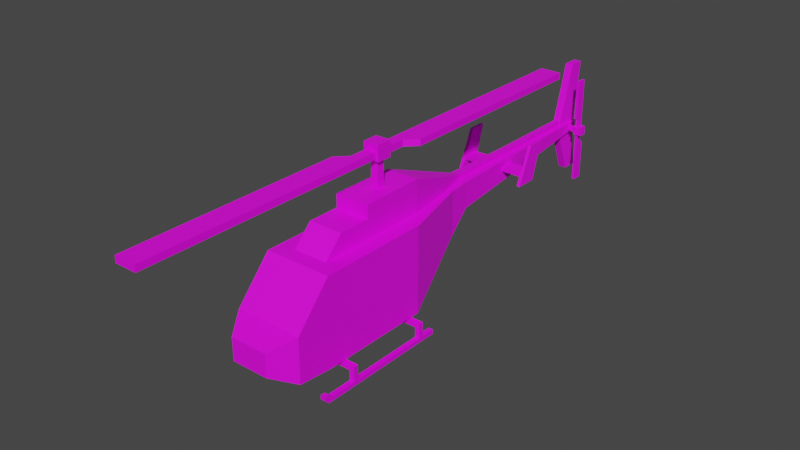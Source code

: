 # Source: Veh_Helicopter_01_Orange.blend  (saved by Blender 2.90.8; exported with 4.5.12 LTS)
import bpy
from mathutils import Matrix  # noqa: F401  (used for matrix-valued properties, if any)

bpy.ops.wm.read_factory_settings(use_empty=True)
scene = bpy.context.scene
scene.name = 'Scene'

# ---- collections
col_collection = bpy.data.collections.new('Collection'); scene.collection.children.link(col_collection)

# ---- images (referenced by path relative to the original .blend; pixels are not part of the script)
import os
ASSET_DIR = os.environ.get("B2B_ASSET_DIR", "")  # directory of the original .blend (textures are referenced by path, not embedded)
HERE = os.path.dirname(os.path.abspath(__file__))  # packed textures are extracted next to this script under _unpacked/

def load_image(name, relpath, width, height, colorspace="sRGB"):
    """Load a texture the original file referenced (path relative to the .blend, or extracted next to this script)."""
    p = next((c for c in (os.path.join(HERE, relpath), os.path.join(ASSET_DIR, relpath)) if relpath and os.path.exists(c)), "")
    if p:
        img = bpy.data.images.load(p, check_existing=True)
        img.name = name
    else:  # same state as the original file: an image datablock whose file is absent (Cycles renders it pink)
        img = bpy.data.images.new(name, width, height)
        img.source = "FILE"
        img.filepath = "//" + (relpath or name)
    img.colorspace_settings.name = colorspace
    return img
img_city_vehicles_pallete_png_002 = load_image('city_vehicles_pallete.png.002', 'city_vehicles_pallete.png', 1024, 1024, 'sRGB')

# ---- materials (node trees are filled in below, after node groups)
mat_material_003 = bpy.data.materials.new('Material.003')
mat_material_003.use_transparent_shadow = False

# ---- material node trees
mat_material_003.use_nodes = True; mat_material_003.node_tree.nodes.clear()
_N = mat_material_003.node_tree.nodes; _L = mat_material_003.node_tree.links
n0 = _N.new('ShaderNodeBsdfPrincipled'); n0.name = 'Principled BSDF'; n0.location = (10, 300)
n0.distribution = 'GGX'
n0.subsurface_method = 'BURLEY'
n0.inputs[3].default_value = 1.45
n0.inputs[27].default_value = (0.0, 0.0, 0.0, 1.0)
n0.inputs[28].default_value = 1.0
n1 = _N.new('ShaderNodeOutputMaterial'); n1.name = 'Material Output'; n1.location = (300, 300)
n2 = _N.new('ShaderNodeTexImage'); n2.name = 'Image Texture'; n2.location = (-354, 153)
n2.image = img_city_vehicles_pallete_png_002
n2.interpolation = 'Closest'
_L.new(n0.outputs[0], n1.inputs[0])
_L.new(n2.outputs[0], n0.inputs[0])
n1.is_active_output = True

# ---- world
world_world = bpy.data.worlds.new('World'); scene.world = world_world
world_world.use_nodes = True; world_world.node_tree.nodes.clear()
_N = world_world.node_tree.nodes; _L = world_world.node_tree.links
n0 = _N.new('ShaderNodeOutputWorld'); n0.name = 'World Output'; n0.location = (300, 300)
n1 = _N.new('ShaderNodeBackground'); n1.name = 'Background'; n1.location = (10, 300)
n1.inputs[0].default_value = (0.05088, 0.05088, 0.05088, 1.0)
_L.new(n1.outputs[0], n0.inputs[0])
n0.is_active_output = True
world_world.color = (0.05088, 0.05088, 0.05088)
world_world.use_sun_shadow = False
world_world.sun_shadow_jitter_overblur = 0.0

# ---- meshes
me_plane_009 = bpy.data.meshes.new('Plane.009')
me_plane_009.from_pydata([(-0.04297, -0.04962, 0.9975), (-0.04297, -0.04962, 1.325), (-0.04297, 0.03632, 0.9975), (-0.04297, 0.03632, 1.325), (0.04297, -0.04962, 0.9975), (0.04297, -0.04962, 1.325), (0.04297, 0.03632, 0.9975), (0.04297, 0.03632, 1.325), (-0.0604, -0.09499, 1.352), (-0.0604, 0.08168, 1.352), (0.0604, 0.08168, 1.352), (0.0604, -0.09499, 1.352), (-0.0604, -0.09499, 1.424), (-0.0604, 0.08168, 1.424), (0.0604, 0.08168, 1.424), (0.0604, -0.09499, 1.424), (-0.08833, 0.08168, 1.325), (0.08833, 0.08168, 1.325), (0.08833, -0.09499, 1.325), (-0.08833, -0.09499, 1.325), (-0.08833, 0.08168, 1.499), (0.08833, 0.08168, 1.499), (0.08833, -0.09499, 1.499), (-0.08833, -0.09499, 1.499), (0.0604, -0.311, 1.352), (-0.0604, -0.311, 1.352), (0.0604, -0.311, 1.424), (-0.0604, -0.311, 1.424), (-0.0604, 0.2977, 1.352), (0.0604, 0.2977, 1.352), (-0.0604, 0.2977, 1.424), (0.0604, 0.2977, 1.424), (0.0604, -2.891, 1.352), (-0.0604, -2.891, 1.352), (0.0604, -2.891, 1.424), (-0.0604, -2.891, 1.424), (-0.0604, 2.878, 1.352), (0.0604, 2.878, 1.352), (-0.0604, 2.878, 1.424), (0.0604, 2.878, 1.424), (-0.1804, -0.431, 1.352), (-0.1804, -0.431, 1.424), (-0.1804, -2.891, 1.352), (-0.1804, -2.891, 1.424), (0.1804, 0.4177, 1.424), (0.1804, 0.4177, 1.352), (0.1804, 2.878, 1.424), (0.1804, 2.878, 1.352)], [], [(0, 1, 3, 2), (2, 3, 7, 6), (6, 7, 5, 4), (4, 5, 1, 0), (2, 6, 4, 0), (5, 7, 17, 18), (16, 19, 23, 20), (3, 1, 19, 16), (1, 5, 18, 19), (7, 3, 16, 17), (21, 20, 23, 22), (15, 12, 27, 26), (14, 10, 29, 31), (18, 17, 21, 22), (9, 10, 17, 16), (11, 8, 19, 18), (14, 13, 20, 21), (12, 15, 22, 23), (8, 12, 23, 19), (13, 9, 16, 20), (15, 11, 18, 22), (10, 14, 21, 17), (27, 25, 40, 41), (8, 11, 24, 25), (11, 15, 26, 24), (12, 8, 25, 27), (31, 29, 45, 44), (9, 13, 30, 28), (13, 14, 31, 30), (10, 9, 28, 29), (33, 32, 34, 35), (25, 24, 32, 33), (24, 26, 34, 32), (26, 27, 35, 34), (37, 36, 38, 39), (30, 31, 39, 38), (28, 30, 38, 36), (29, 28, 36, 37), (41, 40, 42, 43), (25, 33, 42, 40), (33, 35, 43, 42), (35, 27, 41, 43), (44, 45, 47, 46), (39, 31, 44, 46), (37, 39, 46, 47), (29, 37, 47, 45)])
_uv = me_plane_009.uv_layers.new(name='UVMap')
_uv.uv.foreach_set('vector', [0.1776, 0.06507, 0.1776, 0.06347, 0.178, 0.06347, 0.178, 0.06507, 0.1772, 0.06507, 0.1772, 0.06347, 0.1776, 0.06347, 0.1776, 0.06507, 0.1785, 0.06347, 0.1785, 0.06507, 0.178, 0.06507, 0.178, 0.06347, 0.1845, 0.06507, 0.1845, 0.06347, 0.185, 0.06347, 0.185, 0.06507, 0.1759, 0.06484, 0.1759, 0.06526, 0.1755, 0.06526, 0.1755, 0.06484, 0.1919, 0.06372, 0.1923, 0.06372, 0.1925, 0.06394, 0.1916, 0.06394, 0.1763, 0.06347, 0.1763, 0.06434, 0.1755, 0.06434, 0.1755, 0.06347, 0.1923, 0.06329, 0.1919, 0.06329, 0.1916, 0.06307, 0.1925, 0.06307, 0.1919, 0.06329, 0.1919, 0.06372, 0.1916, 0.06394, 0.1916, 0.06307, 0.1923, 0.06372, 0.1923, 0.06329, 0.1925, 0.06307, 0.1925, 0.06394, 0.1846, 0.03463, 0.1846, 0.03569, 0.1835, 0.03569, 0.1835, 0.03463, 0.1834, 0.03122, 0.1827, 0.03122, 0.1827, 0.02991, 0.1834, 0.02991, 0.1941, 0.06497, 0.1937, 0.06497, 0.1937, 0.06392, 0.1941, 0.06392, 0.1772, 0.06347, 0.1772, 0.06434, 0.1763, 0.06434, 0.1763, 0.06347, 0.1838, 0.06361, 0.1838, 0.0642, 0.1837, 0.06434, 0.1837, 0.06347, 0.183, 0.06361, 0.183, 0.0642, 0.1828, 0.06434, 0.1828, 0.06347, 0.1842, 0.0642, 0.1842, 0.06361, 0.1845, 0.06347, 0.1845, 0.06434, 0.1833, 0.0642, 0.1833, 0.06361, 0.1837, 0.06347, 0.1837, 0.06434, 0.183, 0.0642, 0.1833, 0.0642, 0.1837, 0.06434, 0.1828, 0.06434, 0.1842, 0.06361, 0.1838, 0.06361, 0.1837, 0.06347, 0.1845, 0.06347, 0.1833, 0.06361, 0.183, 0.06361, 0.1828, 0.06347, 0.1837, 0.06347, 0.1838, 0.0642, 0.1842, 0.0642, 0.1845, 0.06434, 0.1837, 0.06434, 0.1873, 0.02483, 0.1878, 0.02483, 0.1878, 0.02557, 0.1873, 0.02557, 0.1856, 0.01432, 0.1864, 0.01432, 0.1864, 0.01562, 0.1856, 0.01562, 0.1886, 0.04043, 0.1882, 0.04043, 0.1882, 0.03912, 0.1886, 0.03912, 0.1873, 0.02353, 0.1878, 0.02353, 0.1878, 0.02483, 0.1873, 0.02483, 0.1764, 0.06434, 0.1768, 0.06434, 0.1768, 0.06493, 0.1764, 0.06493, 0.1882, 0.04043, 0.1878, 0.04043, 0.1878, 0.03912, 0.1882, 0.03912, 0.1834, 0.01432, 0.1842, 0.01432, 0.1842, 0.01562, 0.1834, 0.01562, 0.1856, 0.03118, 0.1864, 0.03118, 0.1864, 0.03249, 0.1856, 0.03249, 0.1793, 0.06407, 0.1793, 0.06347, 0.1797, 0.06347, 0.1797, 0.06407, 0.1856, 0.01562, 0.1864, 0.01562, 0.1864, 0.03118, 0.1856, 0.03118, 0.1886, 0.03912, 0.1882, 0.03912, 0.1882, 0.02353, 0.1886, 0.02353, 0.1834, 0.02991, 0.1827, 0.02991, 0.1827, 0.01432, 0.1834, 0.01432, 0.1797, 0.06407, 0.1797, 0.06347, 0.18, 0.06347, 0.18, 0.06407, 0.1834, 0.01562, 0.1842, 0.01562, 0.1842, 0.03122, 0.1834, 0.03122, 0.1882, 0.03912, 0.1878, 0.03912, 0.1878, 0.02353, 0.1882, 0.02353, 0.1856, 0.03249, 0.1864, 0.03249, 0.1864, 0.04805, 0.1856, 0.04805, 0.1873, 0.02557, 0.1878, 0.02557, 0.1878, 0.04044, 0.1873, 0.04044, 0.1856, 0.01562, 0.1856, 0.03118, 0.1849, 0.03118, 0.1849, 0.01634, 0.1793, 0.06407, 0.1797, 0.06407, 0.1797, 0.06465, 0.1793, 0.06465, 0.1827, 0.01432, 0.1827, 0.02991, 0.182, 0.02919, 0.182, 0.01432, 0.1864, 0.03274, 0.1868, 0.03274, 0.1868, 0.04761, 0.1864, 0.04761, 0.1842, 0.03122, 0.1842, 0.01562, 0.1849, 0.01635, 0.1849, 0.03122, 0.1797, 0.06407, 0.18, 0.06407, 0.18, 0.06465, 0.1797, 0.06465, 0.1856, 0.03249, 0.1856, 0.04805, 0.1849, 0.04805, 0.1849, 0.03321])
me_plane_009.materials.append(mat_material_003)
me_plane_009.use_remesh_fix_poles = True
me_plane_009.use_remesh_preserve_attributes = False
me_plane_009.use_mirror_vertex_groups = False
me_plane_009.update()
me_plane_008 = bpy.data.meshes.new('Plane.008')
me_plane_008.from_pydata([(0.06875, 3.297, 0.5844), (0.06875, 3.297, 0.6372), (0.06875, 3.35, 0.5844), (0.06875, 3.35, 0.6372), (0.1754, 3.297, 0.5844), (0.1754, 3.297, 0.6372), (0.1754, 3.35, 0.5844), (0.1754, 3.35, 0.6372), (0.1909, 3.356, 0.6587), (0.1909, 3.356, 0.5629), (0.1909, 3.291, 0.5629), (0.1909, 3.291, 0.6587), (0.2225, 3.356, 0.6587), (0.2225, 3.356, 0.5629), (0.2225, 3.291, 0.5629), (0.2225, 3.291, 0.6587), (0.1754, 3.276, 0.5629), (0.1754, 3.371, 0.5629), (0.1754, 3.371, 0.6587), (0.1754, 3.276, 0.6587), (0.2676, 3.276, 0.5629), (0.2676, 3.371, 0.5629), (0.2676, 3.371, 0.6587), (0.2676, 3.276, 0.6587), (0.1909, 3.356, 0.7787), (0.1909, 3.291, 0.7787), (0.2225, 3.356, 0.7787), (0.2225, 3.291, 0.7787), (0.1909, 3.291, 0.4429), (0.1909, 3.356, 0.4429), (0.2225, 3.291, 0.4429), (0.2225, 3.356, 0.4429), (0.1909, 3.356, 1.223), (0.1909, 3.291, 1.223), (0.2225, 3.356, 1.223), (0.2225, 3.291, 1.223), (0.1909, 3.291, -0.001136), (0.1909, 3.356, -0.001136), (0.2225, 3.291, -0.001136), (0.2225, 3.356, -0.001136), (0.1909, 3.243, 0.7787), (0.2225, 3.243, 0.7787), (0.1909, 3.243, 1.223), (0.2225, 3.243, 1.223), (0.2225, 3.404, 0.4429), (0.1909, 3.404, 0.4429), (0.2225, 3.404, -0.001136), (0.1909, 3.404, -0.001136)], [], [(2, 3, 7, 6), (7, 5, 19, 18), (4, 5, 1, 0), (2, 6, 4, 0), (7, 3, 1, 5), (12, 8, 24, 26), (6, 7, 18, 17), (5, 4, 16, 19), (4, 6, 17, 16), (21, 22, 23, 20), (17, 18, 22, 21), (19, 16, 20, 23), (14, 10, 28, 30), (9, 10, 16, 17), (11, 8, 18, 19), (14, 13, 21, 20), (12, 15, 23, 22), (15, 11, 19, 23), (8, 12, 22, 18), (13, 9, 17, 21), (10, 14, 20, 16), (26, 24, 32, 34), (15, 12, 26, 27), (8, 11, 25, 24), (11, 15, 27, 25), (31, 30, 38, 39), (9, 13, 31, 29), (13, 14, 30, 31), (10, 9, 29, 28), (32, 33, 35, 34), (27, 26, 34, 35), (35, 33, 42, 43), (24, 25, 33, 32), (36, 37, 39, 38), (31, 39, 46, 44), (28, 29, 37, 36), (30, 28, 36, 38), (40, 41, 43, 42), (33, 25, 40, 42), (25, 27, 41, 40), (27, 35, 43, 41), (45, 44, 46, 47), (29, 31, 44, 45), (37, 29, 45, 47), (39, 37, 47, 46)])
_uv = me_plane_008.uv_layers.new(name='UVMap')
_uv.uv.foreach_set('vector', [0.1897, 0.01629, 0.1898, 0.01629, 0.1898, 0.01665, 0.1897, 0.01665, 0.1791, 0.01599, 0.1791, 0.01617, 0.1791, 0.01625, 0.1791, 0.01592, 0.1851, 0.01661, 0.185, 0.01661, 0.185, 0.01624, 0.1851, 0.01624, 0.1897, 0.01629, 0.1897, 0.01665, 0.1895, 0.01665, 0.1895, 0.01629, 0.1925, 0.01624, 0.1925, 0.01661, 0.1923, 0.01661, 0.1923, 0.01624, 0.1926, 0.007779, 0.1928, 0.007779, 0.1928, 0.008192, 0.1926, 0.008192, 0.1793, 0.01599, 0.1791, 0.01599, 0.1791, 0.01592, 0.1794, 0.01592, 0.1791, 0.01617, 0.1793, 0.01617, 0.1794, 0.01625, 0.1791, 0.01625, 0.1793, 0.01617, 0.1793, 0.01599, 0.1794, 0.01592, 0.1794, 0.01625, 0.1797, 0.01625, 0.1794, 0.01625, 0.1794, 0.01592, 0.1797, 0.01592, 0.1852, 0.01657, 0.1852, 0.01624, 0.1856, 0.01624, 0.1856, 0.01657, 0.1909, 0.01621, 0.1909, 0.01654, 0.1906, 0.01654, 0.1906, 0.01621, 0.1868, 0.01415, 0.1869, 0.01415, 0.1869, 0.01456, 0.1868, 0.01456, 0.1797, 0.01652, 0.1797, 0.0163, 0.1797, 0.01625, 0.1797, 0.01658, 0.191, 0.01626, 0.191, 0.01648, 0.1909, 0.01654, 0.1909, 0.01621, 0.1796, 0.0163, 0.1796, 0.01652, 0.1794, 0.01658, 0.1794, 0.01625, 0.1911, 0.01648, 0.1911, 0.01626, 0.1912, 0.01621, 0.1912, 0.01654, 0.1911, 0.01626, 0.191, 0.01626, 0.1909, 0.01621, 0.1912, 0.01621, 0.191, 0.01648, 0.1911, 0.01648, 0.1912, 0.01654, 0.1909, 0.01654, 0.1796, 0.01652, 0.1797, 0.01652, 0.1797, 0.01658, 0.1794, 0.01658, 0.1797, 0.0163, 0.1796, 0.0163, 0.1794, 0.01625, 0.1797, 0.01625, 0.1926, 0.008192, 0.1928, 0.008192, 0.1928, 0.00972, 0.1926, 0.00972, 0.1853, 0.01305, 0.1855, 0.01305, 0.1855, 0.01347, 0.1853, 0.01347, 0.1895, 0.01222, 0.1898, 0.01222, 0.1898, 0.01264, 0.1895, 0.01264, 0.1928, 0.01343, 0.1927, 0.01343, 0.1927, 0.01301, 0.1928, 0.01301, 0.1911, 0.007325, 0.1914, 0.007325, 0.1914, 0.008853, 0.1911, 0.008853, 0.1927, 0.01343, 0.1928, 0.01343, 0.1928, 0.01384, 0.1927, 0.01384, 0.1911, 0.006912, 0.1914, 0.006912, 0.1914, 0.007325, 0.1911, 0.007325, 0.1906, 0.006912, 0.1908, 0.006912, 0.1908, 0.007325, 0.1906, 0.007325, 0.1927, 0.01423, 0.1927, 0.014, 0.1928, 0.014, 0.1928, 0.01423, 0.1853, 0.01347, 0.1855, 0.01347, 0.1855, 0.015, 0.1853, 0.015, 0.1928, 0.014, 0.1927, 0.014, 0.1927, 0.01384, 0.1928, 0.01384, 0.1895, 0.01264, 0.1898, 0.01264, 0.1898, 0.01416, 0.1895, 0.01416, 0.1928, 0.01423, 0.1928, 0.01445, 0.1927, 0.01445, 0.1927, 0.01423, 0.1911, 0.007325, 0.1911, 0.008853, 0.191, 0.008853, 0.191, 0.007325, 0.1906, 0.007325, 0.1908, 0.007325, 0.1908, 0.008853, 0.1906, 0.008853, 0.1868, 0.01456, 0.1869, 0.01456, 0.1869, 0.01609, 0.1868, 0.01609, 0.1928, 0.01125, 0.1926, 0.01125, 0.1926, 0.00972, 0.1928, 0.00972, 0.1898, 0.01416, 0.1898, 0.01264, 0.1899, 0.01264, 0.1899, 0.01416, 0.1928, 0.01478, 0.1927, 0.01478, 0.1927, 0.01462, 0.1928, 0.01462, 0.1853, 0.01347, 0.1853, 0.015, 0.1851, 0.015, 0.1851, 0.01347, 0.1926, 0.01125, 0.1928, 0.01125, 0.1928, 0.01278, 0.1926, 0.01278, 0.1926, 0.01285, 0.1928, 0.01285, 0.1928, 0.01301, 0.1926, 0.01301, 0.1908, 0.008853, 0.1908, 0.007325, 0.191, 0.007325, 0.191, 0.008853, 0.1927, 0.01445, 0.1928, 0.01445, 0.1928, 0.01462, 0.1927, 0.01462])
me_plane_008.materials.append(mat_material_003)
me_plane_008.use_remesh_fix_poles = True
me_plane_008.use_remesh_preserve_attributes = False
me_plane_008.use_mirror_vertex_groups = False
me_plane_008.update()
me_plane_007 = bpy.data.meshes.new('Plane.007')
me_plane_007.from_pydata([(0.2113, -1.771, 0.6589), (0.1941, -1.745, 0.3886), (0.1348, 1.249, 1.216), (0.1348, 1.249, 0.9139), (0.348, -1.498, 0.7948), (0.3258, -1.545, 0.2844), (0.378, -1.118, 0.2339), (0.348, -1.138, 1.193), (0.378, 0.1228, 0.8025), (0.378, 0.1228, 1.186), (0.1575, 0.9881, 0.6955), (0.1575, 0.9881, 1.216), (0.07356, 3.463, 1.216), (0.07356, 3.463, 1.117), (0.2113, -1.771, 0.4025), (0.378, -1.518, 0.2706), (0.03, -1.745, 0.3886), (0.03, -1.545, 0.2844), (0.378, -1.104, 1.186), (0.378, -1.451, 0.8025), (0.378, -0.9383, 1.186), (0.378, -0.8783, 0.8025), (0.378, -0.9383, 0.8025), (0.378, -1.118, 1.216), (0.378, -1.518, 0.7725), (0.378, -0.8783, 1.186), (0.378, 0.1528, 1.216), (0.378, -0.9083, 1.216), (0.378, -0.9083, 0.2339), (0.378, 0.1528, 0.2339), (0.378, -0.9083, 0.7725), (0.378, 0.1528, 0.5003), (0.378, -0.9083, 0.5003), (0.2113, -1.771, 0.5003), (0.378, 0.1387, 0.5003), (0.378, -0.8942, 0.5003), (0.2508, 0.6348, 0.5003), (0.378, -1.518, 0.5003), (0.378, -0.392, 0.5003), (0.378, -0.392, 0.8025), (0.378, -0.392, 0.2339), (0.378, -0.392, 1.186), (-0.2113, -1.771, 0.6589), (-0.1941, -1.745, 0.3886), (-0.1348, 1.249, 1.216), (-0.1348, 1.249, 0.9139), (-0.348, -1.498, 0.7948), (-0.3258, -1.545, 0.2844), (-0.378, -1.118, 0.2339), (-0.348, -1.138, 1.193), (-0.378, 0.1228, 0.8025), (-0.378, 0.1228, 1.186), (-0.1575, 0.9881, 0.6955), (-0.1575, 0.9881, 1.216), (0.0, -1.771, 0.6589), (0.0, -1.771, 0.4025), (0.0, 1.249, 1.216), (0.0, -1.518, 0.7725), (0.0, -1.118, 1.216), (0.0, 0.1528, 1.216), (0.0, 0.9881, 1.216), (0.0, 1.249, 0.9139), (0.0, -1.518, 0.2706), (0.0, -1.118, 0.2339), (0.0, 0.1528, 0.2339), (0.0, 0.9881, 0.6955), (-0.07356, 3.463, 1.216), (-0.07356, 3.463, 1.117), (0.0, 3.463, 1.216), (0.0, 3.463, 1.117), (-0.2113, -1.771, 0.4025), (-0.378, -1.518, 0.2706), (-0.03, -1.745, 0.3886), (-0.03, -1.545, 0.2844), (-0.378, -1.104, 1.186), (-0.378, -1.451, 0.8025), (0.0, -1.138, 1.193), (0.0, -1.498, 0.7948), (-0.378, -0.9383, 1.186), (-0.378, -0.8783, 0.8025), (-0.378, -0.9383, 0.8025), (-0.378, -1.118, 1.216), (-0.378, -1.518, 0.7725), (-0.378, -0.8783, 1.186), (-0.378, 0.1528, 1.216), (-0.378, -0.9083, 1.216), (-0.378, -0.9083, 0.2339), (-0.378, 0.1528, 0.2339), (-0.378, -0.9083, 0.7725), (-0.378, 0.1528, 0.5003), (-0.378, -0.9083, 0.5003), (-0.2113, -1.771, 0.5003), (-0.378, 0.1387, 0.5003), (-0.378, -0.8942, 0.5003), (-0.2508, 0.6348, 0.5003), (-0.378, -1.518, 0.5003), (0.0, -1.771, 0.5003), (-0.378, -0.392, 0.5003), (-0.378, -0.392, 0.8025), (-0.378, -0.392, 0.2339), (-0.378, -0.392, 1.186), (-0.1947, -0.9688, 1.181), (-0.1947, -0.3748, 1.181), (-0.1947, -0.3748, 1.43), (0.1947, -0.9688, 1.181), (0.1947, -0.3748, 1.181), (0.1947, -0.3748, 1.43), (-0.1893, 0.3615, 1.181), (-0.1893, 0.3615, 1.43), (0.1893, 0.3615, 1.181), (0.1893, 0.3615, 1.43), (-0.1217, 0.8524, 1.181), (-0.1217, 0.8524, 1.347), (0.1217, 0.8524, 1.181), (0.1217, 0.8524, 1.347), (-0.03439, 1.244, 1.181), (-0.03439, 1.244, 1.252), (0.03439, 1.244, 1.181), (0.03439, 1.244, 1.252), (-0.1947, -0.3748, 1.58), (0.1947, -0.3748, 1.58), (-0.1893, 0.3615, 1.578), (0.1893, 0.3615, 1.578), (-0.1947, -0.9688, 1.2), (-0.1947, -0.7386, 1.43), (0.1947, -0.7386, 1.43), (0.1947, -0.9688, 1.2), (-0.1217, 0.8524, 1.402), (0.1217, 0.8524, 1.402), (-0.03439, 1.244, 1.272), (0.03439, 1.244, 1.272), (-0.03439, 3.204, 1.252), (-0.03439, 3.204, 1.181), (0.03439, 3.204, 1.181), (0.03439, 3.204, 1.252), (-0.03439, 3.204, 1.272), (0.03439, 3.204, 1.272), (-0.04328, 3.164, 1.191), (-0.04328, 3.369, 1.912), (-0.04328, 3.457, 1.191), (-0.04328, 3.546, 1.912), (0.04328, 3.164, 1.191), (0.04328, 3.369, 1.912), (0.04328, 3.457, 1.191), (0.04328, 3.546, 1.912), (0.04328, 3.164, 1.14), (0.04328, 3.369, 0.6234), (0.04328, 3.457, 1.14), (0.04328, 3.546, 0.6234), (-0.04328, 3.164, 1.14), (-0.04328, 3.369, 0.6234), (-0.04328, 3.457, 1.14), (-0.04328, 3.546, 0.6234), (-0.396, 1.918, 1.101), (-0.396, 1.918, 1.145), (-0.396, 2.099, 1.101), (-0.396, 2.099, 1.145), (0.396, 1.918, 1.101), (0.396, 1.918, 1.145), (0.396, 2.099, 1.101), (0.396, 2.099, 1.145), (0.3647, 1.846, 1.022), (0.3647, 2.03, 1.438), (0.3647, 2.089, 1.022), (0.3647, 2.219, 1.438), (0.4016, 1.846, 1.022), (0.4016, 2.03, 1.438), (0.4016, 2.089, 1.022), (0.4016, 2.219, 1.438), (-0.3647, 1.846, 1.022), (-0.3647, 2.03, 1.438), (-0.3647, 2.089, 1.022), (-0.3647, 2.219, 1.438), (-0.4016, 1.846, 1.022), (-0.4016, 2.03, 1.438), (-0.4016, 2.089, 1.022), (-0.4016, 2.219, 1.438), (-0.5123, 0.01056, 0.1675), (-0.5123, 0.01056, 0.222), (-0.5123, 0.06507, 0.1675), (-0.5123, 0.06507, 0.222), (0.5123, 0.01056, 0.1675), (0.5123, 0.01056, 0.222), (0.5123, 0.06507, 0.1675), (0.5123, 0.06507, 0.222), (0.4594, 0.06507, 0.1675), (-0.4594, 0.06507, 0.1675), (-0.4594, 0.06507, 0.222), (0.4594, 0.06507, 0.222), (-0.4594, 0.01056, 0.1675), (0.4594, 0.01056, 0.1675), (0.4594, 0.01056, 0.222), (-0.4594, 0.01056, 0.222), (-0.5123, 0.06507, 0.05653), (-0.5123, 0.01056, 0.05653), (-0.4594, 0.06507, 0.05653), (0.5123, 0.01056, 0.05653), (0.5123, 0.06507, 0.05653), (0.4594, 0.01056, 0.05653), (0.4594, 0.06507, 0.05653), (-0.4594, 0.01056, 0.05653), (-0.5121, -0.9547, 0.1675), (-0.5121, -0.9547, 0.222), (-0.5121, -0.9002, 0.1675), (-0.5121, -0.9002, 0.222), (0.5121, -0.9547, 0.1675), (0.5121, -0.9547, 0.222), (0.5121, -0.9002, 0.1675), (0.5121, -0.9002, 0.222), (0.4592, -0.9002, 0.1675), (-0.4592, -0.9002, 0.1675), (-0.4592, -0.9002, 0.222), (0.4592, -0.9002, 0.222), (-0.4592, -0.9547, 0.1675), (0.4592, -0.9547, 0.1675), (0.4592, -0.9547, 0.222), (-0.4592, -0.9547, 0.222), (-0.5121, -0.9002, 0.05654), (-0.5121, -0.9547, 0.05654), (-0.4592, -0.9002, 0.05654), (0.5121, -0.9547, 0.05654), (0.5121, -0.9002, 0.05654), (0.4592, -0.9547, 0.05654), (0.4592, -0.9002, 0.05654), (-0.4592, -0.9547, 0.05654), (0.4594, 0.06507, 0.1182), (-0.5123, 0.06507, 0.007241), (-0.5123, 0.01056, 0.007241), (-0.4594, 0.06507, 0.007241), (0.5123, 0.01056, 0.007241), (0.5123, 0.06507, 0.007241), (0.4594, 0.01056, 0.007241), (0.4594, 0.06507, 0.007241), (-0.4594, 0.01056, 0.007241), (-0.5121, -0.9002, 0.00725), (-0.5121, -0.9547, 0.00725), (-0.4592, -0.9002, 0.00725), (0.5121, -0.9547, 0.00725), (0.5121, -0.9002, 0.00725), (0.4592, -0.9547, 0.00725), (0.4592, -0.9002, 0.00725), (-0.4592, -0.9547, 0.00725), (0.4592, -1.35, 0.05654), (0.5121, -1.35, 0.05654), (-0.5121, -1.35, 0.05654), (-0.4592, -1.35, 0.05654), (0.4592, -1.299, 0.00725), (0.5121, -1.299, 0.00725), (-0.5121, -1.299, 0.00725), (-0.4592, -1.299, 0.00725), (-0.4594, 0.2277, 0.05653), (-0.5123, 0.2277, 0.05653), (0.5123, 0.2277, 0.05653), (0.4594, 0.2277, 0.05653), (-0.4594, 0.2277, 0.007241), (-0.5123, 0.2277, 0.007241), (0.5123, 0.2277, 0.007241), (0.4594, 0.2277, 0.007241), (0.5121, -1.246, 0.00725), (0.4592, -1.246, 0.00725), (0.5121, -1.246, 0.05654), (0.4592, -1.246, 0.05654), (0.4592, -1.35, 0.1014), (0.5121, -1.35, 0.1014), (0.5121, -1.3, 0.1014), (0.4592, -1.3, 0.1014), (-0.5121, -1.246, 0.00725), (-0.5121, -1.246, 0.05654), (-0.4592, -1.246, 0.00725), (-0.4592, -1.246, 0.05654), (-0.5121, -1.35, 0.1014), (-0.4592, -1.35, 0.1014), (-0.4592, -1.3, 0.1014), (-0.5121, -1.3, 0.1014), (0.1976, -0.9734, 0.1513), (0.1976, -0.9734, 0.2383), (0.1976, -0.8829, 0.1513), (0.1976, -0.8829, 0.2383), (0.3, -0.9734, 0.1513), (0.3, -0.9734, 0.2383), (0.3, -0.8829, 0.1513), (0.3, -0.8829, 0.2383), (0.1976, -0.007412, 0.1513), (0.1976, -0.007412, 0.2383), (0.1976, 0.08314, 0.1513), (0.1976, 0.08314, 0.2383), (0.3, -0.007412, 0.1513), (0.3, -0.007412, 0.2383), (0.3, 0.08314, 0.1513), (0.3, 0.08314, 0.2383), (-0.1976, -0.9734, 0.1513), (-0.1976, -0.9734, 0.2383), (-0.1976, -0.8829, 0.1513), (-0.1976, -0.8829, 0.2383), (-0.3, -0.9734, 0.1513), (-0.3, -0.9734, 0.2383), (-0.3, -0.8829, 0.1513), (-0.3, -0.8829, 0.2383), (-0.1976, -0.007412, 0.1513), (-0.1976, -0.007412, 0.2383), (-0.1976, 0.08314, 0.1513), (-0.1976, 0.08314, 0.2383), (-0.3, -0.007412, 0.1513), (-0.3, -0.007412, 0.2383), (-0.3, 0.08314, 0.1513), (-0.3, 0.08314, 0.2383), (0.0, 0.637, 0.5015)], [], [(11, 10, 3, 2), (0, 33, 37, 24), (25, 21, 39, 41), (26, 31, 36, 10, 11), (11, 2, 56, 60), (14, 33, 96, 55), (23, 27, 26, 59, 58), (4, 7, 76, 77), (26, 11, 60, 59), (0, 24, 57, 54), (5, 1, 16, 17), (29, 40, 28, 6, 63, 64), (10, 36, 306, 65), (3, 10, 65, 61), (6, 15, 62, 63), (3, 61, 69, 13), (56, 2, 12, 68), (2, 3, 13, 12), (13, 69, 68, 12), (1, 5, 15, 14), (16, 1, 14, 55), (5, 17, 62, 15), (17, 16, 55, 62), (7, 4, 24, 23), (76, 7, 23, 58), (4, 77, 57, 24), (6, 28, 32, 37, 15), (19, 22, 20, 18), (19, 18, 23, 24), (18, 20, 27, 23), (20, 22, 30, 27), (22, 19, 24, 30), (25, 41, 9, 26, 27), (8, 39, 38, 34), (9, 8, 34, 31, 26), (21, 30, 32, 35), (21, 25, 27, 30), (31, 34, 29), (35, 32, 28), (37, 33, 14, 15), (37, 32, 30, 24), (34, 38, 40, 29), (36, 31, 29), (96, 33, 0, 54), (41, 39, 8, 9), (38, 39, 21, 35), (40, 38, 35, 28), (53, 44, 45, 52), (42, 82, 95, 91), (83, 100, 98, 79), (84, 53, 52, 94, 89), (53, 60, 56, 44), (70, 55, 96, 91), (81, 58, 59, 84, 85), (46, 77, 76, 49), (84, 59, 60, 53), (42, 54, 57, 82), (47, 73, 72, 43), (87, 64, 63, 48, 86, 99), (52, 65, 306, 94), (45, 61, 65, 52), (48, 63, 62, 71), (45, 67, 69, 61), (56, 68, 66, 44), (44, 66, 67, 45), (67, 66, 68, 69), (43, 70, 71, 47), (72, 55, 70, 43), (47, 71, 62, 73), (73, 62, 55, 72), (49, 81, 82, 46), (76, 58, 81, 49), (46, 82, 57, 77), (48, 71, 95, 90, 86), (75, 74, 78, 80), (75, 82, 81, 74), (74, 81, 85, 78), (78, 85, 88, 80), (80, 88, 82, 75), (83, 85, 84, 51, 100), (50, 92, 97, 98), (51, 84, 89, 92, 50), (79, 93, 90, 88), (79, 88, 85, 83), (89, 87, 92), (93, 86, 90), (95, 71, 70, 91), (95, 82, 88, 90), (92, 87, 99, 97), (94, 87, 89), (96, 54, 42, 91), (100, 51, 50, 98), (97, 93, 79, 98), (99, 86, 93, 97), (106, 103, 124, 125), (101, 123, 124, 103, 102), (105, 106, 125, 126, 104), (110, 109, 113, 114), (106, 110, 122, 120), (102, 103, 108, 107), (106, 105, 109, 110), (107, 108, 112, 111), (118, 117, 133, 134), (111, 112, 116, 115), (114, 113, 117, 118), (119, 120, 122, 121), (103, 106, 120, 119), (108, 103, 119, 121), (125, 124, 123, 126), (104, 126, 123, 101), (110, 114, 128, 122), (114, 118, 130, 128), (130, 118, 134, 136), (116, 112, 127, 129), (112, 108, 121, 127), (122, 128, 127, 121), (130, 129, 127, 128), (116, 129, 135, 131), (129, 130, 136, 135), (115, 116, 131, 132), (137, 138, 140, 139), (139, 140, 144, 143), (143, 144, 142, 141), (141, 142, 138, 137), (139, 143, 141, 137), (144, 140, 138, 142), (145, 146, 148, 147), (147, 148, 152, 151), (151, 152, 150, 149), (149, 150, 146, 145), (147, 151, 149, 145), (152, 148, 146, 150), (155, 156, 160, 159), (157, 158, 154, 153), (155, 159, 157, 153), (160, 156, 154, 158), (161, 162, 164, 163), (163, 164, 168, 167), (167, 168, 166, 165), (165, 166, 162, 161), (163, 167, 165, 161), (168, 164, 162, 166), (169, 171, 172, 170), (171, 175, 176, 172), (175, 173, 174, 176), (173, 169, 170, 174), (171, 169, 173, 175), (176, 174, 170, 172), (177, 178, 180, 179), (185, 188, 184, 183), (183, 184, 182, 181), (189, 192, 178, 177), (190, 185, 199, 198), (187, 180, 178, 192), (184, 188, 191, 182), (188, 187, 192, 191), (189, 177, 194, 200), (186, 185, 190, 189), (181, 182, 191, 190), (190, 191, 192, 189), (179, 180, 187, 186), (186, 187, 188, 185), (185, 183, 197, 199), (181, 190, 198, 196), (179, 186, 195, 193), (186, 189, 200, 195), (177, 179, 193, 194), (183, 181, 196, 197), (201, 202, 204, 203), (209, 212, 208, 207), (207, 208, 206, 205), (213, 216, 202, 201), (210, 213, 224, 219), (211, 204, 202, 216), (208, 212, 215, 206), (212, 211, 216, 215), (203, 210, 219, 217), (210, 209, 214, 213), (205, 206, 215, 214), (214, 215, 216, 213), (203, 204, 211, 210), (210, 211, 212, 209), (201, 203, 217, 218), (207, 205, 220, 221), (213, 201, 218, 224), (214, 209, 223, 222), (209, 207, 221, 223), (205, 214, 222, 220), (185, 199, 232, 225), (266, 268, 249, 248), (238, 240, 231, 229), (221, 238, 229, 196), (228, 226, 255, 254), (267, 266, 248, 244), (236, 234, 227, 233), (219, 224, 241, 236), (195, 200, 233, 228), (222, 223, 240, 239), (198, 199, 232, 231), (218, 217, 234, 235), (194, 193, 226, 227), (219, 236, 233, 200), (197, 230, 256, 252), (221, 220, 237, 238), (197, 196, 229, 230), (227, 226, 228, 233), (229, 231, 232, 230), (235, 234, 236, 241), (237, 239, 240, 238), (240, 223, 198, 231), (223, 221, 196, 198), (234, 217, 194, 227), (217, 219, 200, 194), (243, 242, 246, 247), (245, 244, 248, 249), (259, 258, 247, 246), (258, 260, 243, 247), (268, 269, 245, 249), (267, 244, 270, 273), (261, 259, 246, 242), (260, 261, 265, 264), (253, 252, 256, 257), (251, 250, 254, 255), (199, 197, 252, 253), (230, 232, 257, 256), (226, 193, 251, 255), (195, 228, 254, 250), (232, 199, 253, 257), (193, 195, 250, 251), (220, 222, 261, 260), (222, 239, 259, 261), (237, 220, 260, 258), (239, 237, 258, 259), (264, 265, 262, 263), (243, 260, 264, 263), (261, 242, 262, 265), (242, 243, 263, 262), (224, 218, 267, 269), (241, 224, 269, 268), (218, 235, 266, 267), (235, 241, 268, 266), (272, 273, 270, 271), (245, 269, 272, 271), (244, 245, 271, 270), (269, 267, 273, 272), (274, 275, 277, 276), (276, 277, 281, 280), (280, 281, 279, 278), (278, 279, 275, 274), (276, 280, 278, 274), (282, 283, 285, 284), (284, 285, 289, 288), (288, 289, 287, 286), (286, 287, 283, 282), (284, 288, 286, 282), (290, 292, 293, 291), (292, 296, 297, 293), (296, 294, 295, 297), (294, 290, 291, 295), (292, 290, 294, 296), (298, 300, 301, 299), (300, 304, 305, 301), (304, 302, 303, 305), (302, 298, 299, 303), (300, 298, 302, 304), (94, 306, 64, 87), (306, 36, 29, 64)])
_uv = me_plane_007.uv_layers.new(name='UVMap')
_uv.uv.foreach_set('vector', [0.9365, 0.5221, 0.9366, 0.5221, 0.9365, 0.5222, 0.9365, 0.5222, 0.9366, 0.5218, 0.9366, 0.5218, 0.9366, 0.5219, 0.9365, 0.5219, 0.9365, 0.5219, 0.9365, 0.5219, 0.9365, 0.522, 0.9365, 0.522, 0.9365, 0.522, 0.9366, 0.522, 0.9366, 0.5221, 0.9366, 0.5221, 0.9365, 0.5221, 0.9437, 0.5138, 0.9438, 0.5126, 0.9444, 0.5126, 0.9444, 0.5138, 0.8798, 0.5955, 0.8798, 0.5955, 0.8798, 0.5956, 0.8798, 0.5956, 0.9426, 0.5235, 0.9426, 0.5225, 0.9426, 0.5176, 0.9444, 0.5176, 0.9444, 0.5235, 0.1151, 0.05522, 0.1189, 0.05522, 0.1189, 0.05844, 0.1151, 0.05844, 0.9426, 0.5176, 0.9437, 0.5138, 0.9444, 0.5138, 0.9444, 0.5176, 0.9516, 0.516, 0.9528, 0.5153, 0.9528, 0.517, 0.9516, 0.517, 0.1268, 0.06511, 0.1235, 0.07016, 0.1195, 0.07016, 0.1195, 0.06511, 0.8929, 0.5844, 0.8929, 0.5898, 0.8929, 0.595, 0.8929, 0.5971, 0.8891, 0.5971, 0.8891, 0.5844, 0.9611, 0.5257, 0.9629, 0.5324, 0.958, 0.5324, 0.958, 0.5257, 0.9606, 0.5209, 0.9611, 0.5257, 0.958, 0.5257, 0.958, 0.5209, 0.8929, 0.5971, 0.8929, 0.6011, 0.8891, 0.6011, 0.8891, 0.5971, 0.9606, 0.5209, 0.958, 0.5209, 0.958, 0.4778, 0.9594, 0.4778, 0.9444, 0.5126, 0.9438, 0.5126, 0.944, 0.5024, 0.9444, 0.5024, 0.9365, 0.5222, 0.9365, 0.5222, 0.9365, 0.5224, 0.9365, 0.5224, 0.9401, 0.4869, 0.9401, 0.4841, 0.9438, 0.4841, 0.9438, 0.4869, 0.891, 0.6034, 0.8923, 0.6014, 0.8929, 0.6011, 0.8912, 0.6037, 0.8894, 0.6034, 0.891, 0.6034, 0.8912, 0.6037, 0.8891, 0.6037, 0.8923, 0.6014, 0.8894, 0.6014, 0.8891, 0.6011, 0.8929, 0.6011, 0.8894, 0.6014, 0.8894, 0.6034, 0.8891, 0.6037, 0.8891, 0.6011, 0.9518, 0.519, 0.9499, 0.519, 0.9498, 0.5189, 0.9519, 0.5189, 0.9518, 0.5206, 0.9518, 0.519, 0.9519, 0.5189, 0.9519, 0.5206, 0.9499, 0.519, 0.9499, 0.5206, 0.9498, 0.5206, 0.9498, 0.5189, 0.8798, 0.5944, 0.8798, 0.5944, 0.8797, 0.5944, 0.8797, 0.5943, 0.8797, 0.5943, 0.1138, 0.03397, 0.1138, 0.03871, 0.1102, 0.03871, 0.1102, 0.03717, 0.9365, 0.5219, 0.9365, 0.5219, 0.9365, 0.5219, 0.9365, 0.5219, 0.9365, 0.5219, 0.9365, 0.5219, 0.9365, 0.5219, 0.9365, 0.5219, 0.9365, 0.5219, 0.9365, 0.5219, 0.9365, 0.5219, 0.9365, 0.5219, 0.9365, 0.5219, 0.9365, 0.5219, 0.9365, 0.5219, 0.9365, 0.5219, 0.9365, 0.5219, 0.9365, 0.522, 0.9365, 0.522, 0.9365, 0.522, 0.9365, 0.5219, 0.9365, 0.522, 0.9365, 0.522, 0.9366, 0.522, 0.9366, 0.522, 0.9365, 0.522, 0.9365, 0.522, 0.9366, 0.522, 0.9366, 0.522, 0.9365, 0.522, 0.9365, 0.5219, 0.9365, 0.5219, 0.9366, 0.5219, 0.9366, 0.5219, 0.9365, 0.5219, 0.9365, 0.5219, 0.9365, 0.5219, 0.9365, 0.5219, 0.8728, 0.5712, 0.8728, 0.571, 0.8754, 0.5712, 0.8728, 0.5607, 0.8728, 0.5606, 0.8754, 0.5606, 0.8797, 0.5943, 0.8797, 0.5942, 0.8797, 0.5942, 0.8797, 0.5943, 0.9366, 0.5219, 0.9366, 0.5219, 0.9365, 0.5219, 0.9365, 0.5219, 0.8797, 0.5947, 0.8797, 0.5945, 0.8798, 0.5945, 0.8798, 0.5947, 0.8797, 0.5948, 0.8797, 0.5947, 0.8798, 0.5947, 0.9366, 0.5225, 0.9366, 0.5224, 0.9366, 0.5224, 0.9366, 0.5225, 0.1102, 0.04376, 0.1138, 0.04376, 0.1138, 0.04852, 0.1102, 0.04852, 0.9366, 0.522, 0.9365, 0.522, 0.9365, 0.5219, 0.9366, 0.5219, 0.8798, 0.5945, 0.8797, 0.5945, 0.8797, 0.5944, 0.8798, 0.5944, 0.9392, 0.5151, 0.9392, 0.5163, 0.9378, 0.5163, 0.9368, 0.5151, 0.9366, 0.5024, 0.9371, 0.5036, 0.9359, 0.5036, 0.9359, 0.5024, 0.939, 0.5065, 0.939, 0.5087, 0.9372, 0.5087, 0.9372, 0.5065, 0.9392, 0.5112, 0.9392, 0.5151, 0.9368, 0.5151, 0.9359, 0.5135, 0.9359, 0.5112, 0.9451, 0.5138, 0.9444, 0.5138, 0.9444, 0.5126, 0.945, 0.5126, 0.8798, 0.5956, 0.8798, 0.5956, 0.8798, 0.5956, 0.8798, 0.5956, 0.9461, 0.5235, 0.9444, 0.5235, 0.9444, 0.5176, 0.9461, 0.5176, 0.9461, 0.5225, 0.1151, 0.06166, 0.1151, 0.05844, 0.1189, 0.05844, 0.1189, 0.06166, 0.9461, 0.5176, 0.9444, 0.5176, 0.9444, 0.5138, 0.9451, 0.5138, 0.937, 0.5222, 0.937, 0.5222, 0.9371, 0.5222, 0.9371, 0.5222, 0.1107, 0.06511, 0.118, 0.06511, 0.118, 0.07016, 0.114, 0.07016, 0.8853, 0.5844, 0.8891, 0.5844, 0.8891, 0.5971, 0.8853, 0.5971, 0.8853, 0.595, 0.8853, 0.5898, 0.9548, 0.5257, 0.958, 0.5257, 0.958, 0.5324, 0.9534, 0.5309, 0.9553, 0.5209, 0.958, 0.5209, 0.958, 0.5257, 0.9548, 0.5257, 0.8853, 0.5971, 0.8891, 0.5971, 0.8891, 0.6011, 0.8853, 0.6011, 0.9553, 0.5209, 0.9565, 0.4778, 0.958, 0.4778, 0.958, 0.5209, 0.9444, 0.5126, 0.9444, 0.5024, 0.9447, 0.5024, 0.945, 0.5126, 0.9392, 0.5163, 0.9392, 0.5265, 0.9387, 0.5265, 0.9378, 0.5163, 0.9401, 0.4814, 0.9438, 0.4814, 0.9438, 0.4841, 0.9401, 0.4841, 0.8871, 0.6034, 0.887, 0.6037, 0.8853, 0.6011, 0.8858, 0.6014, 0.8888, 0.6034, 0.8891, 0.6037, 0.887, 0.6037, 0.8871, 0.6034, 0.8858, 0.6014, 0.8853, 0.6011, 0.8891, 0.6011, 0.8888, 0.6014, 0.8888, 0.6014, 0.8891, 0.6011, 0.8891, 0.6037, 0.8888, 0.6034, 0.9518, 0.5222, 0.9519, 0.5223, 0.9498, 0.5223, 0.9499, 0.5222, 0.9518, 0.5206, 0.9519, 0.5206, 0.9519, 0.5223, 0.9518, 0.5222, 0.9499, 0.5222, 0.9498, 0.5223, 0.9498, 0.5206, 0.9499, 0.5206, 0.8754, 0.5585, 0.8758, 0.5545, 0.8781, 0.5545, 0.8781, 0.5606, 0.8754, 0.5606, 0.1244, 0.03397, 0.1279, 0.03717, 0.1279, 0.03871, 0.1244, 0.03871, 0.9372, 0.5039, 0.9371, 0.5036, 0.9392, 0.5054, 0.939, 0.5055, 0.939, 0.5055, 0.9392, 0.5054, 0.9392, 0.5064, 0.939, 0.5062, 0.939, 0.5062, 0.9392, 0.5064, 0.9371, 0.5064, 0.9372, 0.5062, 0.9372, 0.5062, 0.9371, 0.5064, 0.9371, 0.5036, 0.9372, 0.5039, 0.939, 0.5065, 0.9392, 0.5064, 0.9392, 0.5112, 0.939, 0.5111, 0.939, 0.5087, 0.9372, 0.5111, 0.9359, 0.5112, 0.9359, 0.5087, 0.9372, 0.5087, 0.939, 0.5111, 0.9392, 0.5112, 0.9359, 0.5112, 0.9359, 0.5112, 0.9372, 0.5111, 0.9372, 0.5065, 0.9359, 0.5064, 0.9359, 0.5064, 0.9371, 0.5064, 0.9372, 0.5065, 0.9371, 0.5064, 0.9392, 0.5064, 0.939, 0.5065, 0.8781, 0.5712, 0.8754, 0.5712, 0.8781, 0.571, 0.8781, 0.5607, 0.8754, 0.5606, 0.8781, 0.5606, 0.8781, 0.5545, 0.8758, 0.5545, 0.8771, 0.552, 0.8781, 0.552, 0.9359, 0.5036, 0.9371, 0.5036, 0.9371, 0.5064, 0.9359, 0.5064, 0.8781, 0.571, 0.8754, 0.5712, 0.8754, 0.5658, 0.8781, 0.5658, 0.8781, 0.576, 0.8754, 0.5712, 0.8781, 0.5712, 0.9366, 0.5225, 0.9366, 0.5225, 0.9366, 0.5225, 0.9366, 0.5225, 0.1279, 0.04376, 0.1279, 0.04852, 0.1244, 0.04852, 0.1244, 0.04376, 0.9359, 0.5087, 0.9359, 0.5064, 0.9372, 0.5065, 0.9372, 0.5087, 0.8754, 0.5658, 0.8754, 0.5606, 0.8781, 0.5607, 0.8781, 0.5658, 0.8933, 0.5944, 0.8933, 0.5967, 0.8911, 0.5967, 0.8911, 0.5944, 0.8883, 0.5889, 0.8882, 0.5889, 0.8868, 0.5875, 0.8868, 0.5853, 0.8883, 0.5853, 0.8859, 0.5675, 0.8844, 0.5675, 0.8844, 0.5653, 0.8858, 0.564, 0.8859, 0.564, 0.8844, 0.5719, 0.8859, 0.5719, 0.8859, 0.5748, 0.8849, 0.5748, 0.8844, 0.5675, 0.8844, 0.5719, 0.8836, 0.5719, 0.8835, 0.5675, 0.8883, 0.5853, 0.8868, 0.5853, 0.8868, 0.5809, 0.8883, 0.5809, 0.8844, 0.5675, 0.8859, 0.5675, 0.8859, 0.5719, 0.8844, 0.5719, 0.8883, 0.5809, 0.8868, 0.5809, 0.8873, 0.578, 0.8883, 0.578, 0.8855, 0.5772, 0.8859, 0.5772, 0.8859, 0.5889, 0.8855, 0.5889, 0.8883, 0.578, 0.8873, 0.578, 0.8879, 0.5757, 0.8883, 0.5757, 0.8849, 0.5748, 0.8859, 0.5748, 0.8859, 0.5772, 0.8855, 0.5772, 0.8907, 0.5853, 0.8883, 0.5853, 0.8884, 0.5809, 0.8906, 0.5809, 0.8846, 0.5957, 0.8846, 0.5934, 0.8855, 0.5934, 0.8855, 0.5957, 0.8868, 0.5809, 0.8868, 0.5853, 0.8859, 0.5853, 0.8859, 0.5809, 0.8716, 0.5952, 0.8716, 0.5975, 0.8702, 0.5975, 0.8702, 0.5952, 0.8701, 0.5952, 0.8702, 0.5952, 0.8702, 0.5975, 0.8701, 0.5975, 0.8844, 0.5719, 0.8849, 0.5748, 0.8846, 0.5748, 0.8836, 0.5719, 0.8849, 0.5748, 0.8855, 0.5772, 0.8854, 0.5772, 0.8846, 0.5748, 0.8854, 0.5772, 0.8855, 0.5772, 0.8855, 0.5889, 0.8854, 0.5889, 0.8879, 0.5757, 0.8873, 0.578, 0.887, 0.578, 0.8878, 0.5757, 0.8873, 0.578, 0.8868, 0.5809, 0.8859, 0.5809, 0.887, 0.578, 0.8884, 0.5809, 0.8888, 0.578, 0.8902, 0.578, 0.8906, 0.5809, 0.8893, 0.5757, 0.8897, 0.5757, 0.8902, 0.578, 0.8888, 0.578, 0.8879, 0.5757, 0.8878, 0.5757, 0.8878, 0.564, 0.8879, 0.564, 0.8897, 0.5757, 0.8893, 0.5757, 0.8893, 0.564, 0.8897, 0.564, 0.8883, 0.5757, 0.8879, 0.5757, 0.8879, 0.564, 0.8883, 0.564, 0.8948, 0.571, 0.8953, 0.5674, 0.8962, 0.5673, 0.8962, 0.5708, 0.8943, 0.5708, 0.8943, 0.5673, 0.8947, 0.5673, 0.8947, 0.5708, 0.8943, 0.5675, 0.8943, 0.571, 0.8934, 0.5709, 0.8929, 0.5673, 0.8963, 0.5708, 0.8963, 0.5673, 0.8967, 0.5673, 0.8967, 0.5708, 0.88, 0.5738, 0.8796, 0.5738, 0.8796, 0.5724, 0.88, 0.5724, 0.8928, 0.5737, 0.8924, 0.5737, 0.8924, 0.5728, 0.8928, 0.5728, 0.9529, 0.5034, 0.9535, 0.5009, 0.9543, 0.5007, 0.9543, 0.5032, 0.9569, 0.5005, 0.9569, 0.503, 0.9564, 0.503, 0.9564, 0.5005, 0.9504, 0.4992, 0.9504, 0.5017, 0.9495, 0.5016, 0.949, 0.499, 0.9613, 0.5015, 0.9613, 0.504, 0.9609, 0.504, 0.9609, 0.5015, 0.9377, 0.5035, 0.9373, 0.5035, 0.9373, 0.5021, 0.9377, 0.5021, 0.9505, 0.5034, 0.9501, 0.5034, 0.9501, 0.5026, 0.9505, 0.5026, 0.9522, 0.4818, 0.9524, 0.4818, 0.9524, 0.4854, 0.9522, 0.4854, 0.9522, 0.4783, 0.9524, 0.4783, 0.9524, 0.4818, 0.9522, 0.4818, 0.9448, 0.4879, 0.9448, 0.4844, 0.9457, 0.4844, 0.9457, 0.4879, 0.955, 0.4816, 0.955, 0.4852, 0.9542, 0.4852, 0.9542, 0.4816, 0.8853, 0.5917, 0.8856, 0.5897, 0.8864, 0.5894, 0.8864, 0.5914, 0.8838, 0.5895, 0.8838, 0.5914, 0.8837, 0.5914, 0.8837, 0.5895, 0.8825, 0.5899, 0.8825, 0.5918, 0.8817, 0.5916, 0.8815, 0.5895, 0.8946, 0.5914, 0.8946, 0.5895, 0.8948, 0.5895, 0.8948, 0.5914, 0.8923, 0.5915, 0.8921, 0.5915, 0.8921, 0.5904, 0.8923, 0.5904, 0.889, 0.5917, 0.8888, 0.5917, 0.8888, 0.5908, 0.889, 0.5908, 0.8804, 0.5918, 0.8815, 0.5915, 0.8815, 0.5895, 0.8807, 0.5898, 0.8803, 0.5917, 0.8804, 0.5917, 0.8804, 0.5898, 0.8803, 0.5898, 0.8836, 0.5899, 0.8825, 0.5895, 0.8827, 0.5916, 0.8836, 0.5918, 0.8928, 0.5911, 0.8929, 0.5911, 0.8929, 0.5892, 0.8928, 0.5892, 0.8888, 0.5913, 0.8888, 0.5902, 0.8886, 0.5902, 0.8886, 0.5913, 0.8756, 0.5917, 0.8756, 0.5909, 0.8755, 0.5909, 0.8755, 0.5917, 0.9503, 0.5119, 0.9497, 0.5119, 0.9497, 0.5113, 0.9503, 0.5113, 0.9474, 0.518, 0.9468, 0.518, 0.9468, 0.5174, 0.9474, 0.5174, 0.9583, 0.4743, 0.9588, 0.4743, 0.9588, 0.4748, 0.9583, 0.4748, 0.9462, 0.5275, 0.9468, 0.5275, 0.9468, 0.528, 0.9462, 0.528, 0.952, 0.5119, 0.952, 0.5113, 0.9531, 0.5113, 0.9531, 0.5119, 0.9579, 0.5298, 0.9579, 0.5304, 0.9574, 0.5304, 0.9574, 0.5298, 0.9579, 0.5198, 0.9579, 0.5203, 0.9574, 0.5203, 0.9574, 0.5198, 0.9579, 0.5203, 0.9579, 0.5298, 0.9574, 0.5298, 0.9574, 0.5203, 0.9462, 0.5275, 0.9462, 0.528, 0.9451, 0.528, 0.9451, 0.5275, 0.9605, 0.4726, 0.9605, 0.4821, 0.96, 0.4821, 0.96, 0.4726, 0.9462, 0.5174, 0.9468, 0.5174, 0.9468, 0.518, 0.9462, 0.518, 0.9462, 0.518, 0.9468, 0.518, 0.9468, 0.5275, 0.9462, 0.5275, 0.9474, 0.528, 0.9468, 0.528, 0.9468, 0.5275, 0.9474, 0.5275, 0.9474, 0.5275, 0.9468, 0.5275, 0.9468, 0.518, 0.9474, 0.518, 0.9474, 0.518, 0.9474, 0.5174, 0.9485, 0.5174, 0.9485, 0.518, 0.9462, 0.5174, 0.9462, 0.518, 0.9451, 0.518, 0.9451, 0.5174, 0.9474, 0.528, 0.9474, 0.5275, 0.9485, 0.5275, 0.9485, 0.528, 0.9566, 0.5024, 0.9566, 0.5018, 0.9578, 0.5018, 0.9578, 0.5024, 0.9503, 0.5119, 0.9503, 0.5113, 0.9515, 0.5113, 0.9515, 0.5119, 0.9583, 0.4743, 0.9583, 0.4748, 0.9571, 0.4748, 0.9571, 0.4743, 0.9503, 0.5218, 0.9497, 0.5218, 0.9497, 0.5213, 0.9503, 0.5213, 0.9486, 0.4908, 0.9488, 0.4908, 0.9488, 0.491, 0.9486, 0.491, 0.9583, 0.4842, 0.9588, 0.4842, 0.9588, 0.4848, 0.9583, 0.4848, 0.948, 0.4908, 0.9482, 0.4908, 0.9482, 0.491, 0.948, 0.491, 0.9566, 0.4924, 0.9566, 0.4919, 0.9578, 0.4919, 0.9578, 0.4924, 0.96, 0.4826, 0.96, 0.4832, 0.9594, 0.4832, 0.9594, 0.4826, 0.96, 0.4726, 0.96, 0.4731, 0.9594, 0.4731, 0.9594, 0.4726, 0.96, 0.4731, 0.96, 0.4826, 0.9594, 0.4826, 0.9594, 0.4731, 0.9486, 0.4873, 0.9486, 0.4875, 0.9482, 0.4875, 0.9482, 0.4873, 0.9607, 0.5172, 0.9607, 0.5267, 0.9602, 0.5267, 0.9602, 0.5172, 0.948, 0.4873, 0.9482, 0.4873, 0.9482, 0.4875, 0.948, 0.4875, 0.948, 0.4875, 0.9482, 0.4875, 0.9482, 0.4908, 0.948, 0.4908, 0.9486, 0.4873, 0.9488, 0.4873, 0.9488, 0.4875, 0.9486, 0.4875, 0.9486, 0.4875, 0.9488, 0.4875, 0.9488, 0.4908, 0.9486, 0.4908, 0.9503, 0.5218, 0.9503, 0.5213, 0.9515, 0.5213, 0.9515, 0.5218, 0.9583, 0.4842, 0.9583, 0.4848, 0.9571, 0.4848, 0.9571, 0.4842, 0.948, 0.4908, 0.948, 0.491, 0.9476, 0.491, 0.9476, 0.4908, 0.952, 0.5218, 0.952, 0.5213, 0.9531, 0.5213, 0.9531, 0.5218, 0.9486, 0.4908, 0.9486, 0.491, 0.9482, 0.491, 0.9482, 0.4908, 0.948, 0.4873, 0.948, 0.4875, 0.9476, 0.4875, 0.9476, 0.4873, 0.0, 0.0, 0.0, 0.0, 0.0, 0.0, 0.0, 0.0, 0.9594, 0.4731, 0.9588, 0.4731, 0.9588, 0.4726, 0.9594, 0.4726, 0.9579, 0.5157, 0.9574, 0.5157, 0.9574, 0.5063, 0.9579, 0.5063, 0.9571, 0.4842, 0.9566, 0.4842, 0.9566, 0.4748, 0.9571, 0.4748, 0.9588, 0.4866, 0.9594, 0.4866, 0.9594, 0.4883, 0.9588, 0.4883, 0.9515, 0.5248, 0.952, 0.5248, 0.952, 0.5254, 0.9515, 0.5254, 0.9588, 0.4767, 0.9594, 0.4767, 0.9594, 0.4861, 0.9588, 0.4861, 0.9578, 0.4924, 0.9578, 0.4919, 0.9583, 0.4919, 0.9583, 0.4924, 0.9578, 0.5024, 0.9578, 0.5018, 0.9583, 0.5018, 0.9583, 0.5024, 0.9531, 0.5218, 0.9531, 0.5213, 0.9536, 0.5213, 0.9536, 0.5218, 0.9531, 0.5119, 0.9531, 0.5113, 0.9536, 0.5113, 0.9536, 0.5119, 0.9515, 0.5218, 0.9515, 0.5213, 0.952, 0.5213, 0.952, 0.5218, 0.9515, 0.5119, 0.9515, 0.5113, 0.952, 0.5113, 0.952, 0.5119, 0.9578, 0.4924, 0.9583, 0.4924, 0.9583, 0.5018, 0.9578, 0.5018, 0.9571, 0.4743, 0.9566, 0.4743, 0.9566, 0.4726, 0.9571, 0.4726, 0.9571, 0.4842, 0.9571, 0.4848, 0.9566, 0.4848, 0.9566, 0.4842, 0.9571, 0.4743, 0.9571, 0.4748, 0.9566, 0.4748, 0.9566, 0.4743, 0.9594, 0.4861, 0.9594, 0.4866, 0.9588, 0.4866, 0.9588, 0.4861, 0.9579, 0.5063, 0.9574, 0.5063, 0.9574, 0.5058, 0.9579, 0.5058, 0.9594, 0.4761, 0.9594, 0.4767, 0.9588, 0.4767, 0.9588, 0.4761, 0.9579, 0.5163, 0.9574, 0.5163, 0.9574, 0.5157, 0.9579, 0.5157, 0.9536, 0.5213, 0.9531, 0.5213, 0.9531, 0.5119, 0.9536, 0.5119, 0.9451, 0.5326, 0.9445, 0.5326, 0.9445, 0.5232, 0.9451, 0.5232, 0.952, 0.5213, 0.9515, 0.5213, 0.9515, 0.5119, 0.952, 0.5119, 0.944, 0.5232, 0.9445, 0.5232, 0.9445, 0.5326, 0.944, 0.5326, 0.9401, 0.4909, 0.9403, 0.4909, 0.9403, 0.4911, 0.9401, 0.4911, 0.941, 0.4909, 0.9412, 0.4909, 0.9412, 0.4911, 0.941, 0.4911, 0.9574, 0.5193, 0.9579, 0.5193, 0.9579, 0.5198, 0.9574, 0.5198, 0.9566, 0.4878, 0.9571, 0.4878, 0.9571, 0.4883, 0.9566, 0.4883, 0.9583, 0.4889, 0.9578, 0.4889, 0.9578, 0.4883, 0.9583, 0.4883, 0.9515, 0.5248, 0.9515, 0.5254, 0.951, 0.5254, 0.951, 0.5248, 0.9531, 0.5248, 0.9536, 0.5248, 0.9536, 0.5254, 0.9531, 0.5254, 0.9445, 0.4909, 0.9445, 0.4911, 0.9444, 0.4911, 0.9444, 0.4909, 0.9515, 0.4908, 0.9515, 0.491, 0.9513, 0.491, 0.9513, 0.4908, 0.9385, 0.4908, 0.9385, 0.491, 0.9383, 0.491, 0.9383, 0.4908, 0.9536, 0.5073, 0.9541, 0.5073, 0.9541, 0.509, 0.9536, 0.509, 0.9579, 0.5058, 0.9574, 0.5058, 0.9574, 0.5041, 0.9579, 0.5041, 0.952, 0.5113, 0.9515, 0.5113, 0.9515, 0.5096, 0.952, 0.5096, 0.9578, 0.5024, 0.9583, 0.5024, 0.9583, 0.5041, 0.9578, 0.5041, 0.9536, 0.5113, 0.9531, 0.5113, 0.9531, 0.5096, 0.9536, 0.5096, 0.9443, 0.4909, 0.9441, 0.4909, 0.9441, 0.4903, 0.9443, 0.4903, 0.9513, 0.4911, 0.9511, 0.4911, 0.9511, 0.49, 0.9513, 0.49, 0.9531, 0.5218, 0.9536, 0.5218, 0.9536, 0.5248, 0.9531, 0.5248, 0.9566, 0.4848, 0.9571, 0.4848, 0.9571, 0.4878, 0.9566, 0.4878, 0.9574, 0.5163, 0.9579, 0.5163, 0.9579, 0.5193, 0.9574, 0.5193, 0.9536, 0.5095, 0.9536, 0.509, 0.9541, 0.509, 0.9541, 0.5095, 0.9571, 0.4883, 0.9571, 0.4878, 0.9576, 0.4878, 0.9576, 0.4883, 0.9531, 0.5248, 0.9531, 0.5254, 0.9527, 0.5254, 0.9527, 0.5248, 0.9403, 0.4909, 0.9401, 0.4909, 0.9401, 0.4908, 0.9403, 0.4908, 0.9412, 0.4908, 0.941, 0.4908, 0.941, 0.4897, 0.9412, 0.4897, 0.9583, 0.4919, 0.9578, 0.4919, 0.9578, 0.4889, 0.9583, 0.4889, 0.9515, 0.5218, 0.952, 0.5218, 0.952, 0.5248, 0.9515, 0.5248, 0.9594, 0.4761, 0.9588, 0.4761, 0.9588, 0.4731, 0.9594, 0.4731, 0.9398, 0.491, 0.9398, 0.4908, 0.94, 0.4908, 0.94, 0.491, 0.9578, 0.4883, 0.9578, 0.4889, 0.9573, 0.4889, 0.9573, 0.4883, 0.9412, 0.4909, 0.941, 0.4909, 0.941, 0.4908, 0.9412, 0.4908, 0.9388, 0.4911, 0.9388, 0.4909, 0.939, 0.4909, 0.939, 0.4911, 0.8822, 0.5559, 0.8818, 0.5559, 0.8818, 0.5555, 0.8822, 0.5555, 0.8934, 0.5554, 0.8937, 0.5554, 0.8937, 0.5558, 0.8934, 0.5558, 0.8769, 0.5559, 0.8765, 0.5559, 0.8765, 0.5556, 0.8769, 0.5556, 0.8939, 0.5552, 0.8943, 0.5552, 0.8943, 0.5556, 0.8939, 0.5556, 0.8815, 0.5556, 0.8815, 0.5551, 0.8818, 0.5551, 0.8818, 0.5556, 0.8917, 0.5559, 0.8913, 0.5559, 0.8913, 0.5555, 0.8917, 0.5555, 0.8948, 0.5559, 0.8944, 0.5559, 0.8944, 0.5555, 0.8948, 0.5555, 0.8818, 0.5559, 0.8815, 0.5559, 0.8815, 0.5556, 0.8818, 0.5556, 0.8758, 0.5551, 0.8762, 0.5551, 0.8762, 0.5556, 0.8758, 0.5556, 0.8769, 0.5551, 0.8769, 0.5556, 0.8765, 0.5556, 0.8765, 0.5551, 0.8913, 0.5559, 0.8913, 0.5555, 0.891, 0.5555, 0.891, 0.5559, 0.893, 0.5554, 0.893, 0.5558, 0.8933, 0.5558, 0.8933, 0.5554, 0.892, 0.5559, 0.892, 0.5555, 0.8917, 0.5555, 0.8917, 0.5559, 0.8951, 0.5559, 0.8951, 0.5555, 0.8948, 0.5555, 0.8948, 0.5559, 0.893, 0.5554, 0.8934, 0.5554, 0.8934, 0.555, 0.893, 0.555, 0.8929, 0.5559, 0.8929, 0.5555, 0.8926, 0.5555, 0.8926, 0.5559, 0.8755, 0.5551, 0.8755, 0.5556, 0.8758, 0.5556, 0.8758, 0.5551, 0.8758, 0.5556, 0.8758, 0.5559, 0.8762, 0.5559, 0.8762, 0.5556, 0.8786, 0.5554, 0.8786, 0.5558, 0.879, 0.5558, 0.879, 0.5554, 0.8937, 0.555, 0.8934, 0.555, 0.8934, 0.5554, 0.8937, 0.5554, 0.8868, 0.579, 0.8891, 0.5798, 0.8891, 0.5844, 0.8853, 0.5844, 0.8891, 0.5798, 0.8916, 0.5798, 0.8929, 0.5844, 0.8891, 0.5844])
me_plane_007.materials.append(mat_material_003)
me_plane_007.use_remesh_fix_poles = True
me_plane_007.use_remesh_preserve_attributes = False
me_plane_007.use_mirror_vertex_groups = False
me_plane_007.update()

# ---- objects
ob_rotor_main = bpy.data.objects.new('Rotor_Main', me_plane_009)
ob_rotor_tail = bpy.data.objects.new('Rotor_Tail', me_plane_008)
ob_veh_helicopter_01_orange = bpy.data.objects.new('Veh_Helicopter_01_Orange', me_plane_007)

# ---- transforms, parenting, visibility, modifiers, constraints
ob_rotor_main.parent = ob_veh_helicopter_01_orange
ob_rotor_main.location = (0.0, 0.0, 0.5545)
ob_rotor_main.lineart.crease_threshold = 0.0
ob_rotor_tail.parent = ob_veh_helicopter_01_orange
ob_rotor_tail.location = (0.0, 0.0, 0.5545)
ob_rotor_tail.lineart.crease_threshold = 0.0
ob_veh_helicopter_01_orange.location = (0.0, 0.0, 0.0)
ob_veh_helicopter_01_orange.lineart.crease_threshold = 0.0

# ---- collection membership
col_collection.objects.link(ob_rotor_main)
col_collection.objects.link(ob_rotor_tail)
col_collection.objects.link(ob_veh_helicopter_01_orange)

# ---- scene / render settings (as saved in the file)
scene.frame_start = 1; scene.frame_end = 250; scene.frame_set(1)
scene.render.engine = 'BLENDER_EEVEE_NEXT'
scene.cycles.use_denoising = False
scene.cycles.samples = 128
scene.cycles.sampling_pattern = 'TABULATED_SOBOL'
scene.cycles.use_adaptive_sampling = False
scene.cycles.use_light_tree = False
scene.view_settings.view_transform = 'Filmic'
bpy.context.view_layer.update()

# ---- added for rendering (the .blend has no active camera and no usable light): camera, sun
cam_auto = bpy.data.cameras.new('AutoCamera')
cam_auto.lens = 50.0
cam_auto.sensor_width = 36.0
cam_auto.clip_end = 1000.0
ob_auto_camera = bpy.data.objects.new('AutoCamera', cam_auto)
scene.collection.objects.link(ob_auto_camera)
ob_auto_camera.location = (6.32085, -7.25757, 6.08726)
ob_auto_camera.rotation_euler = (1.09748, -7.21219e-08, 0.694738)
scene.camera = ob_auto_camera
light_auto_sun = bpy.data.lights.new('AutoSun', 'SUN')
light_auto_sun.energy = 3.0
light_auto_sun.angle = 0.0523599
ob_auto_sun = bpy.data.objects.new('AutoSun', light_auto_sun)
scene.collection.objects.link(ob_auto_sun)
ob_auto_sun.rotation_euler = (0.872665, 0.174533, 0.523599)
bpy.context.view_layer.update()
